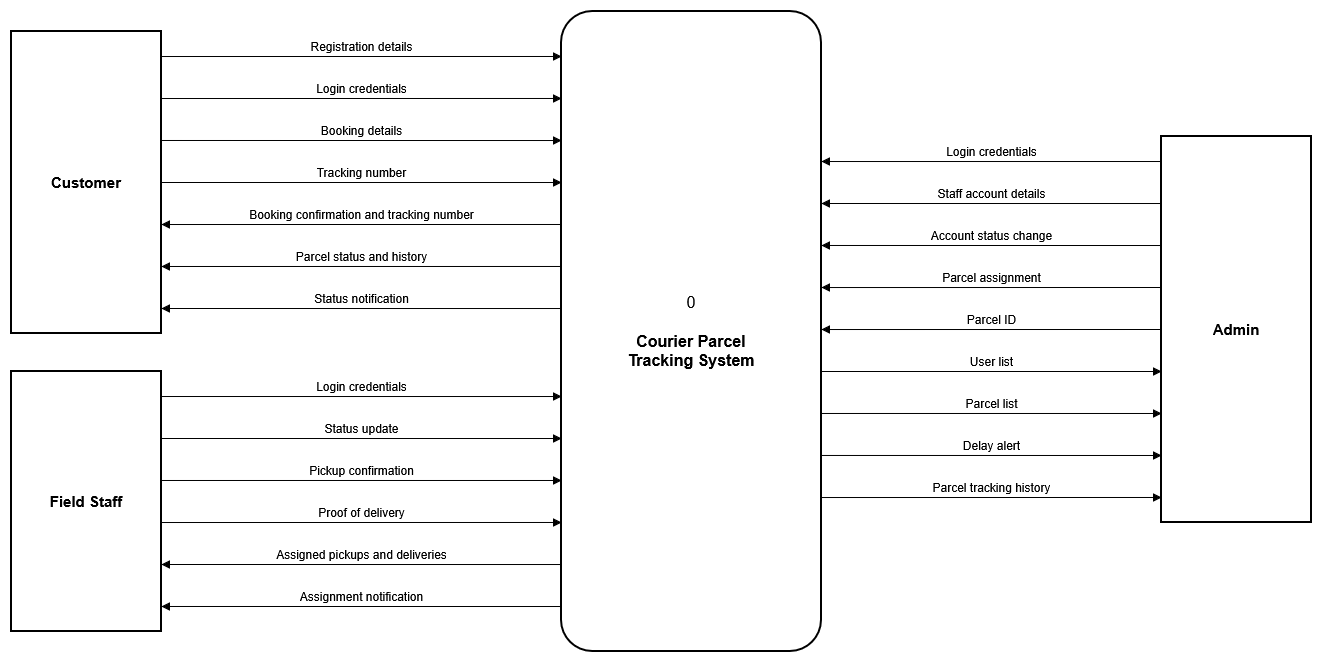

The diagram above was exported from draw.io. Its source (the exported page's mxGraphModel, read from the mxfile embedded in the PNG):
<mxGraphModel dx="1414" dy="779" grid="1" gridSize="10" guides="1" tooltips="1" connect="1" arrows="1" fold="1" page="1" pageScale="1" pageWidth="1360" pageHeight="720" math="0" shadow="0">
  <root>
    <mxCell id="0" />
    <mxCell id="1" parent="0" />
    <mxCell id="c3" parent="1" style="rounded=1;whiteSpace=wrap;html=1;fontSize=16;arcSize=12;strokeWidth=2;fillColor=#ffffff;" value="0&lt;br&gt;&lt;br&gt;&lt;b&gt;Courier Parcel&lt;br&gt;Tracking System&lt;/b&gt;" vertex="1">
      <mxGeometry height="640" width="260" x="580" y="40" as="geometry" />
    </mxCell>
    <mxCell id="c4" parent="1" style="rounded=0;whiteSpace=wrap;html=1;fontSize=15;fontStyle=1;strokeWidth=2;fillColor=#ffffff;" value="Customer" vertex="1">
      <mxGeometry height="302" width="150" x="30" y="60" as="geometry" />
    </mxCell>
    <mxCell id="c5" edge="1" parent="1" source="c4" style="edgeStyle=none;html=1;fontSize=12;endArrow=block;endFill=1;verticalAlign=bottom;labelBackgroundColor=none;exitX=1;exitY=0.0828;entryX=0;entryY=0.0703;" target="c3" value="Registration details">
      <mxGeometry relative="1" as="geometry" />
    </mxCell>
    <mxCell id="c6" edge="1" parent="1" source="c4" style="edgeStyle=none;html=1;fontSize=12;endArrow=block;endFill=1;verticalAlign=bottom;labelBackgroundColor=none;exitX=1;exitY=0.2219;entryX=0;entryY=0.1359;" target="c3" value="Login credentials">
      <mxGeometry relative="1" as="geometry" />
    </mxCell>
    <mxCell id="c7" edge="1" parent="1" source="c4" style="edgeStyle=none;html=1;fontSize=12;endArrow=block;endFill=1;verticalAlign=bottom;labelBackgroundColor=none;exitX=1;exitY=0.3609;entryX=0;entryY=0.2016;" target="c3" value="Booking details">
      <mxGeometry relative="1" as="geometry" />
    </mxCell>
    <mxCell id="c8" edge="1" parent="1" source="c4" style="edgeStyle=none;html=1;fontSize=12;endArrow=block;endFill=1;verticalAlign=bottom;labelBackgroundColor=none;exitX=1;exitY=0.5;entryX=0;entryY=0.2672;" target="c3" value="Tracking number">
      <mxGeometry relative="1" as="geometry" />
    </mxCell>
    <mxCell id="c9" edge="1" parent="1" source="c3" style="edgeStyle=none;html=1;fontSize=12;endArrow=block;endFill=1;verticalAlign=bottom;labelBackgroundColor=none;exitX=0;exitY=0.3328;entryX=1;entryY=0.6391;" target="c4" value="Booking confirmation and tracking number">
      <mxGeometry relative="1" as="geometry" />
    </mxCell>
    <mxCell id="c10" edge="1" parent="1" source="c3" style="edgeStyle=none;html=1;fontSize=12;endArrow=block;endFill=1;verticalAlign=bottom;labelBackgroundColor=none;exitX=0;exitY=0.3984;entryX=1;entryY=0.7781;" target="c4" value="Parcel status and history">
      <mxGeometry relative="1" as="geometry" />
    </mxCell>
    <mxCell id="c11" edge="1" parent="1" source="c3" style="edgeStyle=none;html=1;fontSize=12;endArrow=block;endFill=1;verticalAlign=bottom;labelBackgroundColor=none;exitX=0;exitY=0.4641;entryX=1;entryY=0.9172;" target="c4" value="Status notification">
      <mxGeometry relative="1" as="geometry" />
    </mxCell>
    <mxCell id="c12" parent="1" style="rounded=0;whiteSpace=wrap;html=1;fontSize=15;fontStyle=1;strokeWidth=2;fillColor=#ffffff;" value="Field Staff" vertex="1">
      <mxGeometry height="260" width="150" x="30" y="400" as="geometry" />
    </mxCell>
    <mxCell id="c13" edge="1" parent="1" source="c12" style="edgeStyle=none;html=1;fontSize=12;endArrow=block;endFill=1;verticalAlign=bottom;labelBackgroundColor=none;exitX=1;exitY=0.0962;entryX=0;entryY=0.6016;" target="c3" value="Login credentials">
      <mxGeometry relative="1" as="geometry" />
    </mxCell>
    <mxCell id="c14" edge="1" parent="1" source="c12" style="edgeStyle=none;html=1;fontSize=12;endArrow=block;endFill=1;verticalAlign=bottom;labelBackgroundColor=none;exitX=1;exitY=0.2577;entryX=0;entryY=0.6672;" target="c3" value="Status update">
      <mxGeometry relative="1" as="geometry" />
    </mxCell>
    <mxCell id="c15" edge="1" parent="1" source="c12" style="edgeStyle=none;html=1;fontSize=12;endArrow=block;endFill=1;verticalAlign=bottom;labelBackgroundColor=none;exitX=1;exitY=0.4192;entryX=0;entryY=0.7328;" target="c3" value="Pickup confirmation">
      <mxGeometry relative="1" as="geometry" />
    </mxCell>
    <mxCell id="c16" edge="1" parent="1" source="c12" style="edgeStyle=none;html=1;fontSize=12;endArrow=block;endFill=1;verticalAlign=bottom;labelBackgroundColor=none;exitX=1;exitY=0.5808;entryX=0;entryY=0.7984;" target="c3" value="Proof of delivery">
      <mxGeometry relative="1" as="geometry" />
    </mxCell>
    <mxCell id="c17" edge="1" parent="1" source="c3" style="edgeStyle=none;html=1;fontSize=12;endArrow=block;endFill=1;verticalAlign=bottom;labelBackgroundColor=none;exitX=0;exitY=0.8641;entryX=1;entryY=0.7423;" target="c12" value="Assigned pickups and deliveries">
      <mxGeometry relative="1" as="geometry" />
    </mxCell>
    <mxCell id="c18" edge="1" parent="1" source="c3" style="edgeStyle=none;html=1;fontSize=12;endArrow=block;endFill=1;verticalAlign=bottom;labelBackgroundColor=none;exitX=0;exitY=0.9297;entryX=1;entryY=0.9038;" target="c12" value="Assignment notification">
      <mxGeometry relative="1" as="geometry" />
    </mxCell>
    <mxCell id="c19" parent="1" style="rounded=0;whiteSpace=wrap;html=1;fontSize=15;fontStyle=1;strokeWidth=2;fillColor=#ffffff;" value="Admin" vertex="1">
      <mxGeometry height="386" width="150" x="1180" y="165" as="geometry" />
    </mxCell>
    <mxCell id="c20" edge="1" parent="1" source="c19" style="edgeStyle=none;html=1;fontSize=12;endArrow=block;endFill=1;verticalAlign=bottom;labelBackgroundColor=none;exitX=0;exitY=0.0648;entryX=1;entryY=0.2344;" target="c3" value="Login credentials">
      <mxGeometry relative="1" as="geometry" />
    </mxCell>
    <mxCell id="c21" edge="1" parent="1" source="c19" style="edgeStyle=none;html=1;fontSize=12;endArrow=block;endFill=1;verticalAlign=bottom;labelBackgroundColor=none;exitX=0;exitY=0.1736;entryX=1;entryY=0.3;" target="c3" value="Staff account details">
      <mxGeometry relative="1" as="geometry" />
    </mxCell>
    <mxCell id="c22" edge="1" parent="1" source="c19" style="edgeStyle=none;html=1;fontSize=12;endArrow=block;endFill=1;verticalAlign=bottom;labelBackgroundColor=none;exitX=0;exitY=0.2824;entryX=1;entryY=0.3656;" target="c3" value="Account status change">
      <mxGeometry relative="1" as="geometry" />
    </mxCell>
    <mxCell id="c23" edge="1" parent="1" source="c19" style="edgeStyle=none;html=1;fontSize=12;endArrow=block;endFill=1;verticalAlign=bottom;labelBackgroundColor=none;exitX=0;exitY=0.3912;entryX=1;entryY=0.4313;" target="c3" value="Parcel assignment">
      <mxGeometry relative="1" as="geometry" />
    </mxCell>
    <mxCell id="c24" edge="1" parent="1" source="c19" style="edgeStyle=none;html=1;fontSize=12;endArrow=block;endFill=1;verticalAlign=bottom;labelBackgroundColor=none;exitX=0;exitY=0.5;entryX=1;entryY=0.4969;" target="c3" value="Parcel ID">
      <mxGeometry relative="1" as="geometry" />
    </mxCell>
    <mxCell id="c25" edge="1" parent="1" source="c3" style="edgeStyle=none;html=1;fontSize=12;endArrow=block;endFill=1;verticalAlign=bottom;labelBackgroundColor=none;exitX=1;exitY=0.5625;entryX=0;entryY=0.6088;" target="c19" value="User list">
      <mxGeometry relative="1" as="geometry" />
    </mxCell>
    <mxCell id="c26" edge="1" parent="1" source="c3" style="edgeStyle=none;html=1;fontSize=12;endArrow=block;endFill=1;verticalAlign=bottom;labelBackgroundColor=none;exitX=1;exitY=0.6281;entryX=0;entryY=0.7176;" target="c19" value="Parcel list">
      <mxGeometry relative="1" as="geometry" />
    </mxCell>
    <mxCell id="c27" edge="1" parent="1" source="c3" style="edgeStyle=none;html=1;fontSize=12;endArrow=block;endFill=1;verticalAlign=bottom;labelBackgroundColor=none;exitX=1;exitY=0.6937;entryX=0;entryY=0.8264;" target="c19" value="Delay alert">
      <mxGeometry relative="1" as="geometry" />
    </mxCell>
    <mxCell id="c28" edge="1" parent="1" source="c3" style="edgeStyle=none;html=1;fontSize=12;endArrow=block;endFill=1;verticalAlign=bottom;labelBackgroundColor=none;exitX=1;exitY=0.7594;entryX=0;entryY=0.9352;" target="c19" value="Parcel tracking history">
      <mxGeometry relative="1" as="geometry" />
    </mxCell>
  </root>
</mxGraphModel>